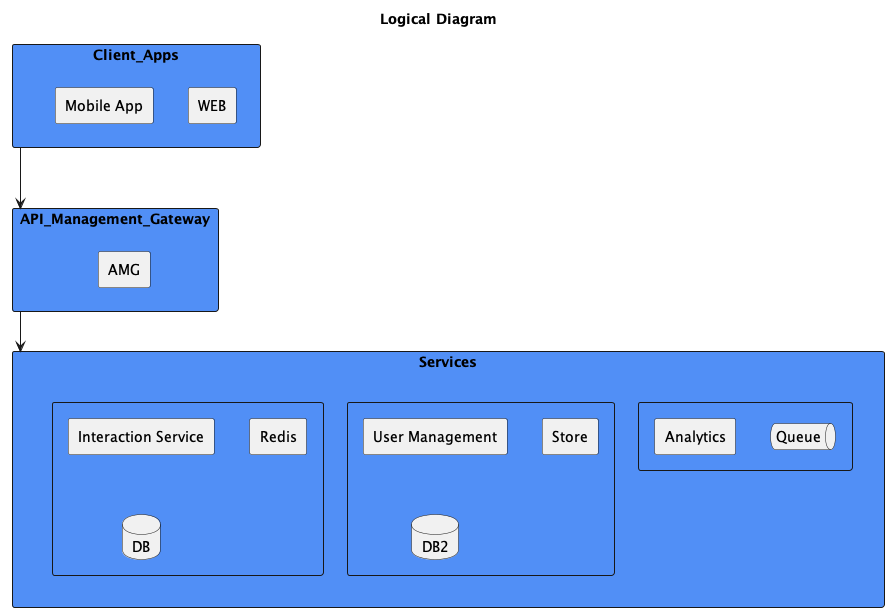

The diagram above was rendered by PlantUML. Its source (embedded in the PNG):
@startuml
<style>
rectangle {
    BackGroundColor #518FF6
}
</style>

title Logical Diagram

rectangle Client_Apps{
 agent WEB
 agent "Mobile App"
}

rectangle API_Management_Gateway{
 agent AMG
}

rectangle Services {
    rectangle  {
    queue Queue
    agent Analytics
    }

    rectangle {
     agent "User Management"
     agent "Store"
     database "DB2"
    }

    rectangle {
     agent "Interaction Service"
     agent "Redis"
     database "DB"
    }
}

Client_Apps ---> API_Management_Gateway
API_Management_Gateway --> Services
@enduml